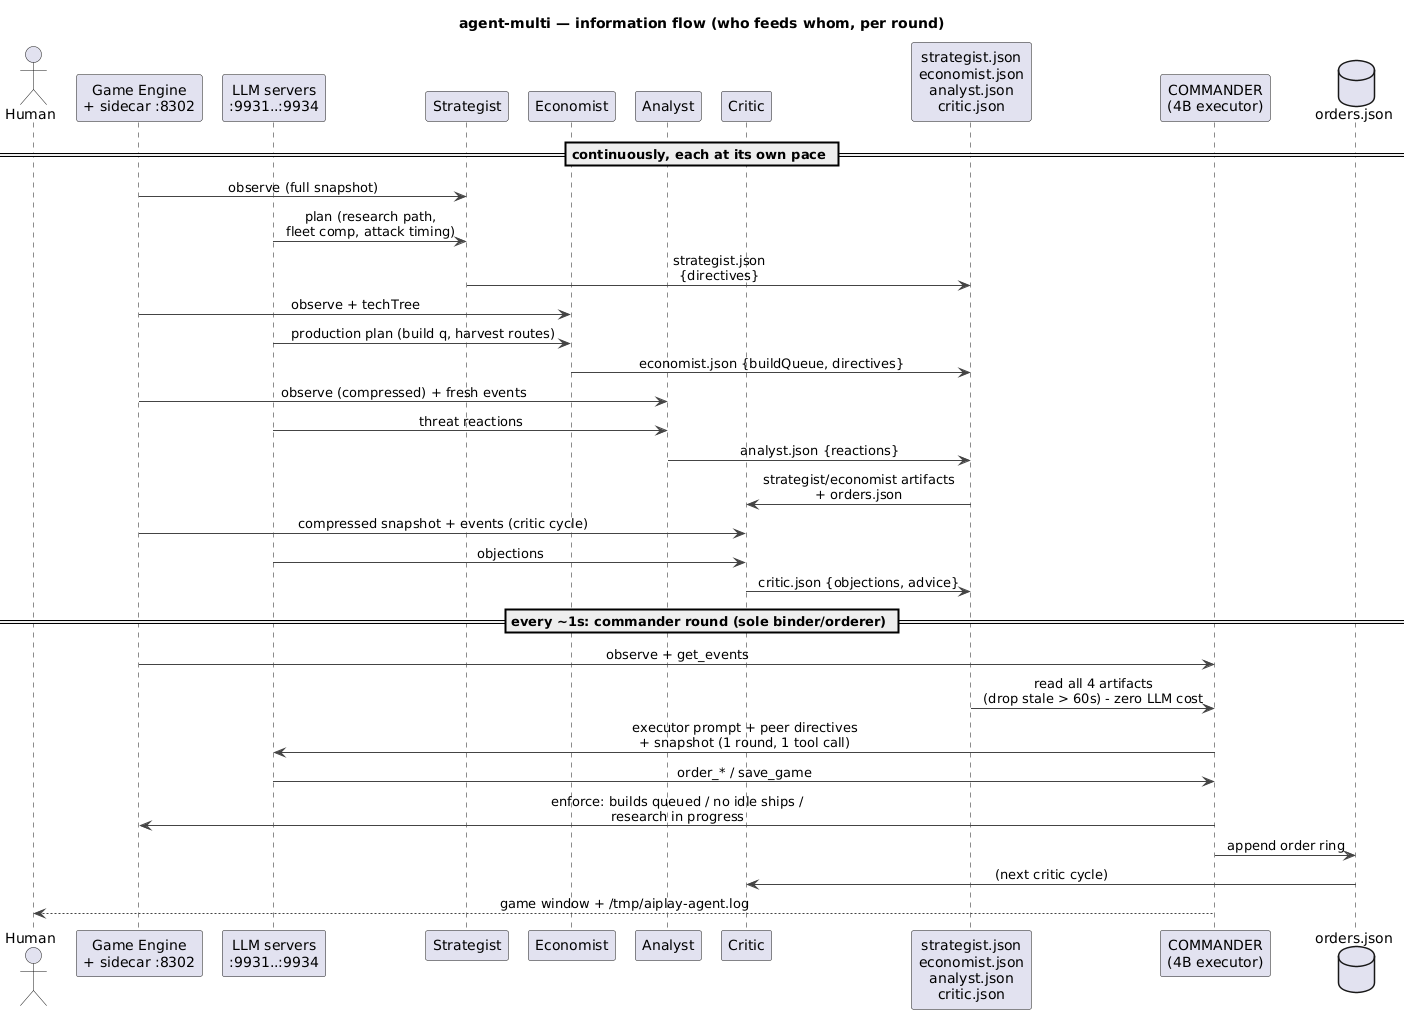

The diagram above was rendered by PlantUML. Its source (embedded in the PNG):
@startuml agent-multi-infoflow
title agent-multi — information flow (who feeds whom, per round)
skinparam participantPadding 5
skinparam ArrowColor #444444
skinparam sequenceMessageAlign center

actor "Human" as H
participant "Game Engine\n+ sidecar :8302" as GAME
participant "LLM servers\n:9931..:9934" as LLM
participant "Strategist" as S
participant "Economist" as E
participant "Analyst" as A
participant "Critic" as C
participant "strategist.json\neconomist.json\nanalyst.json\ncritic.json" as FS
participant "COMMANDER\n(4B executor)" as CMD
database "orders.json" as ORD

== continuously, each at its own pace ==

GAME -> S : observe (full snapshot)
LLM  -> S : plan (research path,\nfleet comp, attack timing)
S -> FS : strategist.json\n{directives}

GAME -> E : observe + techTree
LLM  -> E : production plan (build q, harvest routes)
E -> FS : economist.json {buildQueue, directives}

GAME -> A : observe (compressed) + fresh events
LLM  -> A : threat reactions
A -> FS : analyst.json {reactions}

FS  -> C : strategist/economist artifacts\n+ orders.json
GAME -> C : compressed snapshot + events (critic cycle)
LLM  -> C : objections
C -> FS : critic.json {objections, advice}

== every ~1s: commander round (sole binder/orderer) ==

GAME -> CMD : observe + get_events
FS  -> CMD : read all 4 artifacts\n(drop stale > 60s) - zero LLM cost
CMD -> LLM : executor prompt + peer directives\n+ snapshot (1 round, 1 tool call)
LLM -> CMD : order_* / save_game
CMD -> GAME : enforce: builds queued / no idle ships /\nresearch in progress
CMD -> ORD : append order ring
ORD -> C : (next critic cycle)

CMD --> H : game window + /tmp/aiplay-agent.log
@enduml